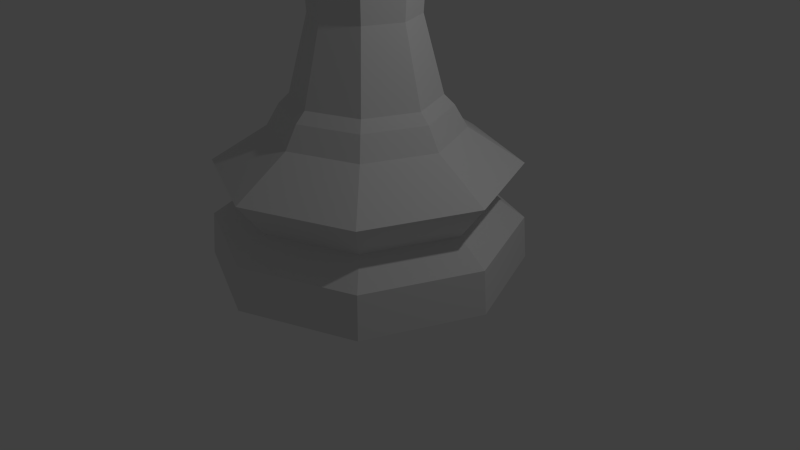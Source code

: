 # Source: LP_Bishop.blend  (saved by Blender 2.76.0; exported with 4.5.12 LTS)
import bpy
from mathutils import Matrix  # noqa: F401  (used for matrix-valued properties, if any)

bpy.ops.wm.read_factory_settings(use_empty=True)
scene = bpy.context.scene
scene.name = 'Scene'

# ---- collections
col_collection_1 = bpy.data.collections.new('Collection 1'); scene.collection.children.link(col_collection_1)

# ---- world
world_world = bpy.data.worlds.new('World'); scene.world = world_world
world_world.color = (0.05088, 0.05088, 0.05088)
world_world.use_sun_shadow = False
world_world.sun_shadow_jitter_overblur = 0.0
world_world.cycles.sampling_method = 'MANUAL'
world_world.cycles.sample_map_resolution = 256

# ---- cameras
cam_camera = bpy.data.cameras.new('Camera')
cam_camera.clip_end = 100.0
cam_camera.lens = 35.0
cam_camera.sensor_width = 32.0
cam_camera.sensor_height = 18.0
cam_camera.ortho_scale = 7.314
cam_camera.dof.focus_distance = 0.0
cam_camera.dof.aperture_fstop = 128.0

# ---- lights
light_lamp = bpy.data.lights.new('Lamp', 'POINT')
light_lamp.transmission_factor = 0.0
light_lamp.cutoff_distance = 30.0
light_lamp.energy = 100.0
light_lamp.shadow_buffer_clip_start = 1.001
light_lamp.shadow_soft_size = 0.1
light_lamp.shadow_maximum_resolution = 0.006
light_lamp.use_absolute_resolution = True
light_lamp.cycles.use_multiple_importance_sampling = False

# ---- meshes
me_sphere = bpy.data.meshes.new('Sphere')
me_sphere.from_pydata([(-0.04356, 0.0, 7.6), (-0.1064, 0.0, 7.752), (-0.04356, 0.1518, 7.752), (0.000911, 0.1074, 7.6), (-0.08777, 0.1883, 7.46), (-0.09572, 1.931e-08, 7.54), (0.000911, -0.1074, 7.6), (-0.04356, -0.1518, 7.752), (-0.04356, 0.0, 7.904), (0.000911, 0.1074, 7.904), (0.1083, 0.2147, 7.752), (0.1083, 0.1518, 7.6), (0.07293, 0.6773, 6.956), (-0.03803, 0.6314, 6.956), (-0.08777, -0.1883, 7.46), (0.1083, -0.1518, 7.6), (0.1083, -0.2147, 7.752), (0.000911, -0.1074, 7.904), (0.1083, -1.327e-08, 7.967), (0.1083, 0.1518, 7.904), (0.2601, 0.1518, 7.752), (0.2156, 0.1074, 7.6), (0.5519, 0.479, 6.956), (0.06251, 1.0, 6.09), (0.04753, 0.9938, 6.09), (-0.03803, -0.6314, 6.956), (0.07293, -0.6773, 6.956), (0.2156, -0.1074, 7.6), (0.2601, -0.1518, 7.752), (0.1083, -0.1518, 7.904), (0.2156, 0.1074, 7.904), (0.323, 4.751e-10, 7.752), (0.2601, 6.874e-09, 7.6), (0.7503, 1.269e-07, 6.956), (0.7696, 0.7071, 6.09), (0.0565, 0.9763, 6.0), (0.06251, -1.0, 6.09), (0.04753, -0.9938, 6.09), (0.5519, -0.479, 6.956), (0.2156, -0.1074, 7.904), (0.2601, 6.874e-09, 7.904), (1.063, 1.336e-07, 6.09), (-9.94e-09, 0.7536, 5.147), (0.05566, 0.973, 5.987), (0.05773, 0.9722, 5.987), (0.5329, 0.5329, 5.147), (0.0565, -0.9763, 6.0), (0.7696, -0.7071, 6.09), (0.7536, 1.017e-07, 5.147), (2.484e-08, 0.6694, 4.963), (0.4733, 0.4733, 4.963), (-0.5329, 0.5329, 5.147), (-0.6446, 0.7071, 6.09), (-0.3779, 0.8176, 6.09), (-0.3774, 0.7836, 5.944), (0.5329, -0.5329, 5.147), (0.05773, -0.9722, 5.987), (0.05566, -0.973, 5.987), (1.252e-08, -0.7536, 5.147), (0.6694, 1.943e-07, 4.963), (5.612e-08, 0.8814, 4.78), (0.6232, 0.6232, 4.78), (-0.4733, 0.4733, 4.963), (-0.7536, 1.017e-07, 5.147), (-0.9375, 1.634e-07, 6.09), (-0.406, 0.479, 6.956), (-0.3806, 0.4895, 6.956), (0.4733, -0.4733, 4.963), (-3.852e-08, -0.6694, 4.963), (-0.3774, -0.7836, 5.944), (-0.3779, -0.8176, 6.09), (-0.6446, -0.7071, 6.09), (-0.5329, -0.5329, 5.147), (0.8814, 2.47e-07, 4.78), (8.716e-08, 0.8973, 4.596), (0.6345, 0.6345, 4.596), (-0.6232, 0.6232, 4.78), (-0.6694, 4.028e-07, 4.963), (-0.6044, 2.076e-07, 6.956), (-0.3807, 0.4558, 6.997), (0.6232, -0.6232, 4.78), (-1.112e-07, -0.8814, 4.78), (-0.4733, -0.4733, 4.963), (-0.3806, -0.4895, 6.956), (-0.406, -0.479, 6.956), (0.8973, 3.316e-07, 4.596), (1.143e-07, 1.217, 4.413), (0.8607, 0.8607, 4.413), (-0.6345, 0.6345, 4.596), (-0.8814, 7.315e-07, 4.78), (-0.3814, 1.25e-07, 7.213), (0.6345, -0.6345, 4.596), (-1.506e-07, -0.8973, 4.596), (-0.6232, -0.6232, 4.78), (-0.3807, -0.4558, 6.997), (1.217, 3.54e-07, 4.413), (0.5093, 0.5093, 4.165), (1.282e-07, 0.7203, 4.165), (-0.8607, 0.8607, 4.413), (-0.8973, 9.936e-07, 4.596), (0.8607, -0.8607, 4.413), (-2.823e-07, -1.217, 4.413), (-0.6345, -0.6345, 4.596), (0.7203, 4.636e-07, 4.165), (0.4635, 0.4635, 3.062), (1.197e-07, 0.6555, 3.062), (-0.5093, 0.5093, 4.165), (-1.217, 1.437e-06, 4.413), (-1.065e-07, -0.7203, 4.165), (0.5093, -0.5093, 4.165), (-0.8607, -0.8607, 4.413), (0.6555, 4.746e-07, 3.062), (0.6401, 0.6401, 2.122), (1.145e-07, 0.9052, 2.122), (-0.4635, 0.4635, 3.062), (-0.7203, 1.105e-06, 4.165), (-0.5093, -0.5093, 4.165), (-9.389e-08, -0.6555, 3.062), (0.4635, -0.4635, 3.062), (0.9052, 4.185e-07, 2.122), (1.019e-07, 1.032, 1.996), (0.7298, 0.7298, 1.996), (-0.6401, 0.6401, 2.122), (-0.6555, 1.058e-06, 3.062), (-0.4635, -0.4635, 3.062), (-1.805e-07, -0.9052, 2.122), (0.6401, -0.6401, 2.122), (1.032, 3.827e-07, 1.996), (8.312e-08, 1.193, 1.721), (0.8433, 0.8433, 1.721), (-0.7298, 0.7298, 1.996), (-0.9052, 1.224e-06, 2.122), (-0.6401, -0.6401, 2.122), (0.7298, -0.7298, 1.996), (-2.344e-07, -1.032, 1.996), (1.193, 3.444e-07, 1.721), (1.337, 1.337, 1.271), (1.044e-08, 1.891, 1.271), (-0.8433, 0.8433, 1.721), (-1.032, 1.301e-06, 1.996), (-0.7298, -0.7298, 1.996), (0.8433, -0.8433, 1.721), (-3.055e-07, -1.193, 1.721), (1.891, 1.719e-07, 1.271), (1.096, 1.096, 0.821), (4.901e-08, 1.55, 0.821), (-1.337, 1.337, 1.271), (-1.193, 1.406e-06, 1.721), (-0.8433, -0.8433, 1.721), (-6.063e-07, -1.891, 1.271), (1.337, -1.337, 1.271), (1.55, 2.55e-07, 0.821), (1.367, 1.367, 0.545), (5.372e-09, 1.933, 0.545), (-1.096, 1.096, 0.821), (-1.891, 1.854e-06, 1.271), (-1.337, -1.337, 1.271), (-4.56e-07, -1.55, 0.821), (1.096, -1.096, 0.821), (1.933, 1.609e-07, 0.545), (1.398, 1.398, 1.001e-05), (0.0, 1.978, 1.001e-05), (-1.367, 1.367, 0.545), (-1.55, 1.635e-06, 0.821), (-1.096, -1.096, 0.821), (-6.245e-07, -1.933, 0.545), (1.367, -1.367, 0.545), (1.978, 1.493e-07, 1.001e-05), (-1.398, -1.398, 1.001e-05), (-1.978, 1.91e-06, 1.001e-05), (-1.398, 1.398, 1.001e-05), (1.398, -1.398, 1.001e-05), (-6.444e-07, -1.978, 1.001e-05), (-1.933, 1.881e-06, 0.545), (-1.367, -1.367, 0.545)], [], [(0, 1, 2, 3), (3, 4, 5, 0), (6, 7, 1, 0), (1, 8, 9, 2), (3, 2, 10, 11), (11, 12, 13, 4, 3), (0, 5, 14, 6), (15, 16, 7, 6), (7, 17, 8, 1), (8, 18, 9), (2, 9, 19, 10), (11, 10, 20, 21), (21, 22, 12, 11), (13, 12, 23, 24), (6, 14, 25, 26, 15), (27, 28, 16, 15), (16, 29, 17, 7), (17, 18, 8), (9, 18, 19), (10, 19, 30, 20), (21, 20, 31, 32), (32, 33, 22, 21), (23, 12, 22, 34), (24, 23, 35), (36, 26, 25, 37), (15, 26, 38, 27), (32, 31, 28, 27), (28, 39, 29, 16), (29, 18, 17), (19, 18, 30), (20, 30, 40, 31), (27, 38, 33, 32), (34, 22, 33, 41), (42, 43, 44, 35, 23, 34, 45), (46, 36, 37), (47, 38, 26, 36), (31, 40, 39, 28), (39, 18, 29), (30, 18, 40), (41, 33, 38, 47), (45, 34, 41, 48), (49, 42, 45, 50), (51, 52, 53, 54, 43, 42), (55, 47, 36, 46, 56, 57, 58), (40, 18, 39), (48, 41, 47, 55), (50, 45, 48, 59), (60, 49, 50, 61), (62, 51, 42, 49), (63, 64, 52, 51), (52, 65, 66, 53), (67, 55, 58, 68), (58, 57, 69, 70, 71, 72), (59, 48, 55, 67), (61, 50, 59, 73), (74, 60, 61, 75), (76, 62, 49, 60), (77, 63, 51, 62), (72, 71, 64, 63), (64, 78, 65, 52), (66, 65, 79), (80, 67, 68, 81), (68, 58, 72, 82), (83, 84, 71, 70), (73, 59, 67, 80), (75, 61, 73, 85), (86, 74, 75, 87), (88, 76, 60, 74), (89, 77, 62, 76), (82, 72, 63, 77), (71, 84, 78, 64), (79, 65, 78, 90), (91, 80, 81, 92), (81, 68, 82, 93), (94, 84, 83), (85, 73, 80, 91), (87, 75, 85, 95), (96, 97, 86, 87), (98, 88, 74, 86), (99, 89, 76, 88), (93, 82, 77, 89), (90, 78, 84, 94), (100, 91, 92, 101), (92, 81, 93, 102), (95, 85, 91, 100), (103, 96, 87, 95), (104, 105, 97, 96), (97, 106, 98, 86), (107, 99, 88, 98), (102, 93, 89, 99), (108, 109, 100, 101), (101, 92, 102, 110), (109, 103, 95, 100), (111, 104, 96, 103), (112, 113, 105, 104), (105, 114, 106, 97), (106, 115, 107, 98), (110, 102, 99, 107), (116, 108, 101, 110), (117, 118, 109, 108), (118, 111, 103, 109), (119, 112, 104, 111), (120, 113, 112, 121), (113, 122, 114, 105), (114, 123, 115, 106), (115, 116, 110, 107), (124, 117, 108, 116), (125, 126, 118, 117), (126, 119, 111, 118), (121, 112, 119, 127), (128, 120, 121, 129), (130, 122, 113, 120), (122, 131, 123, 114), (123, 124, 116, 115), (132, 125, 117, 124), (133, 126, 125, 134), (127, 119, 126, 133), (129, 121, 127, 135), (129, 136, 137, 128), (138, 130, 120, 128), (139, 131, 122, 130), (131, 132, 124, 123), (134, 125, 132, 140), (141, 133, 134, 142), (135, 127, 133, 141), (135, 143, 136, 129), (136, 144, 145, 137), (128, 137, 146, 138), (147, 139, 130, 138), (140, 132, 131, 139), (142, 134, 140, 148), (142, 149, 150, 141), (141, 150, 143, 135), (143, 151, 144, 136), (144, 152, 153, 145), (137, 145, 154, 146), (138, 146, 155, 147), (148, 140, 139, 147), (148, 156, 149, 142), (149, 157, 158, 150), (150, 158, 151, 143), (151, 159, 152, 144), (152, 160, 161, 153), (145, 153, 162, 154), (146, 154, 163, 155), (147, 155, 156, 148), (156, 164, 157, 149), (157, 165, 166, 158), (158, 166, 159, 151), (159, 167, 160, 152), (168, 169, 170, 161, 160, 167, 171, 172), (153, 161, 170, 162), (154, 162, 173, 163), (155, 163, 164, 156), (164, 174, 165, 157), (165, 172, 171, 166), (166, 171, 167, 159), (174, 168, 172, 165), (173, 169, 168, 174), (162, 170, 169, 173), (163, 173, 174, 164), (54, 53, 66, 79, 90, 94, 83, 70, 69), (69, 57, 56, 44, 43, 54), (56, 46, 37, 25, 14, 5, 4, 13, 24, 35, 44)])
me_sphere.use_remesh_preserve_volume = False
me_sphere.use_remesh_preserve_attributes = False
me_sphere.use_mirror_vertex_groups = False
me_sphere.update()

# ---- objects
ob_bishop = bpy.data.objects.new('Bishop', me_sphere)
ob_lamp = bpy.data.objects.new('Lamp', light_lamp)
ob_camera = bpy.data.objects.new('Camera', cam_camera)

# ---- transforms, parenting, visibility, modifiers, constraints
ob_bishop.location = (0.0, 0.0, 0.0)
ob_bishop.scale = (1.011, 1.011, 1.011)
ob_bishop.lineart.crease_threshold = 0.0
ob_lamp.location = (4.076, 1.005, 5.904)
ob_lamp.rotation_euler = (0.6503, 0.05522, 1.866)
ob_lamp.lock_rotations_4d = False
ob_lamp.empty_display_type = 'ARROWS'
ob_lamp.color = (0.0, 0.0, 0.0, 0.0)
ob_lamp.lineart.crease_threshold = 0.0
ob_camera.location = (7.481, -6.508, 5.344)
ob_camera.rotation_euler = (1.109, 0.0, 0.8149)
ob_camera.lock_rotations_4d = False
ob_camera.empty_display_type = 'ARROWS'
ob_camera.color = (0.0, 0.0, 0.0, 0.0)
ob_camera.display_type = 'WIRE'
ob_camera.lineart.crease_threshold = 0.0

# ---- collection membership
col_collection_1.objects.link(ob_bishop)
col_collection_1.objects.link(ob_lamp)
col_collection_1.objects.link(ob_camera)

# ---- scene / render settings (as saved in the file)
scene.camera = ob_camera
scene.frame_start = 1; scene.frame_end = 250; scene.frame_set(1)
scene.render.engine = 'BLENDER_EEVEE_NEXT'
scene.render.resolution_percentage = 50
scene.render.dither_intensity = 0.0
scene.cycles.use_denoising = False
scene.cycles.samples = 10
scene.cycles.sampling_pattern = 'TABULATED_SOBOL'
scene.cycles.light_sampling_threshold = 0.0
scene.cycles.use_adaptive_sampling = False
scene.cycles.use_light_tree = False
scene.cycles.blur_glossy = 0.0
scene.cycles.pixel_filter_type = 'GAUSSIAN'
scene.cycles.sample_clamp_indirect = 0.0
scene.view_settings.view_transform = 'Standard'
bpy.context.view_layer.update()
